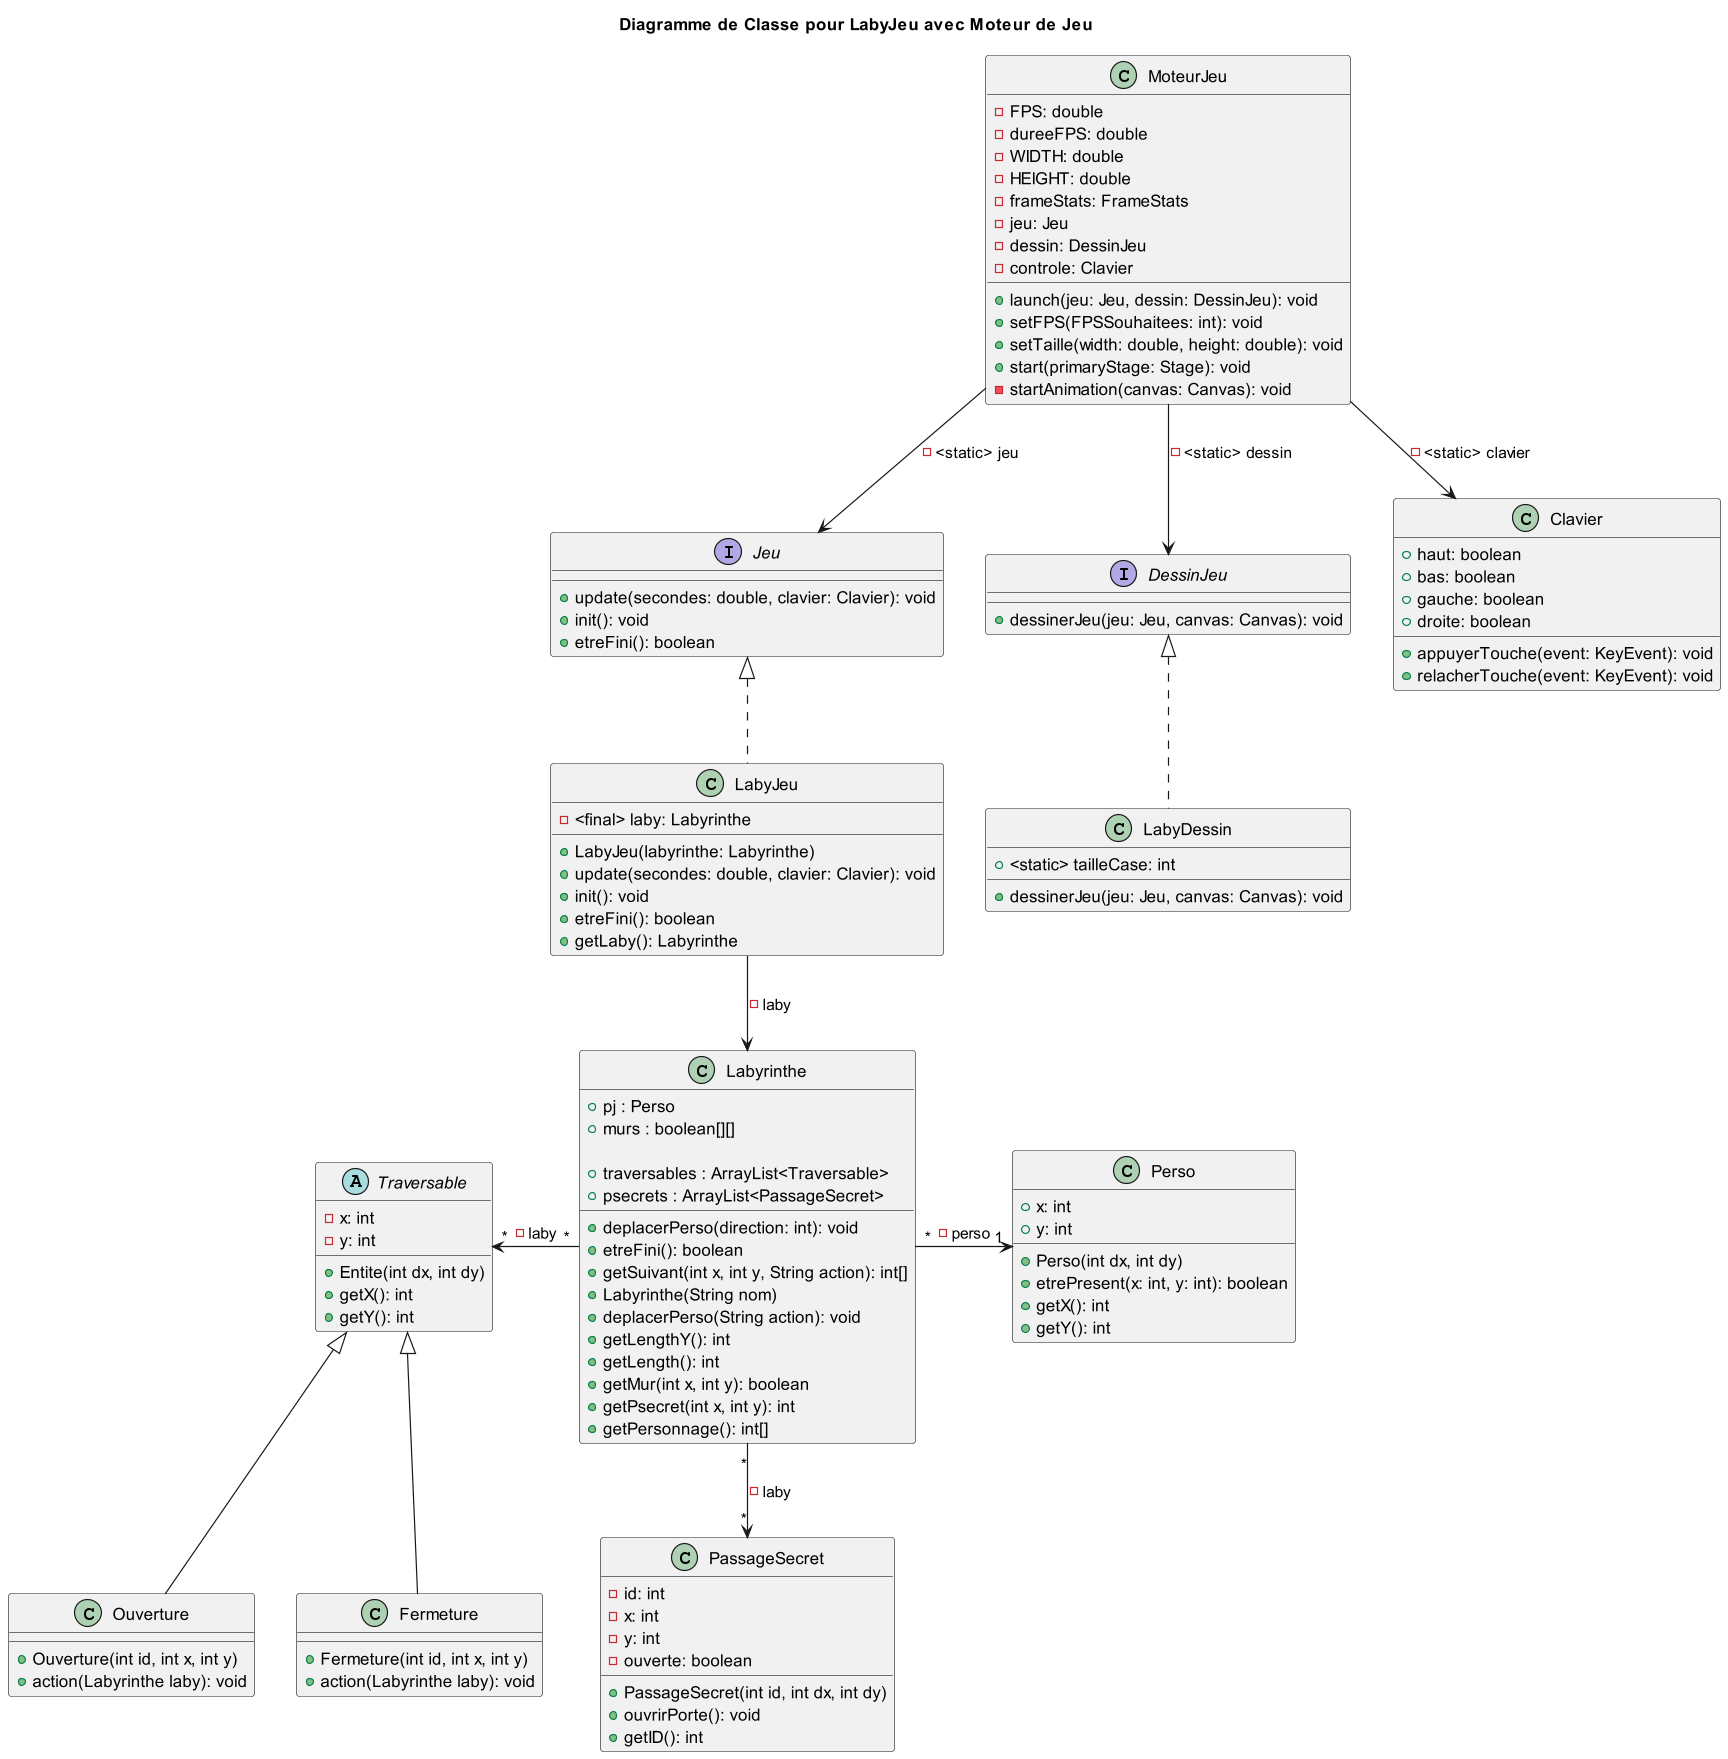

The diagram above was rendered by PlantUML. Its source (embedded in the PNG):
@startuml
title Diagramme de Classe pour LabyJeu avec Moteur de Jeu

interface Jeu {
    +update(secondes: double, clavier: Clavier): void
    +init(): void
    +etreFini(): boolean
}

interface DessinJeu {
    +dessinerJeu(jeu: Jeu, canvas: Canvas): void
}

class LabyJeu {
    - <final> laby: Labyrinthe

    +LabyJeu(labyrinthe: Labyrinthe)
    +update(secondes: double, clavier: Clavier): void
    +init(): void
    +etreFini(): boolean
    +getLaby(): Labyrinthe
}

class LabyDessin {
    +<static> tailleCase: int
    +dessinerJeu(jeu: Jeu, canvas: Canvas): void
}

class Labyrinthe {
'    + <static final> MUR = 'X' : String
'    + <static final> PJ = 'P' : String
'    + <static final> VIDE = '.' : String
'    + <static final> OUVERTURE = 'O' : String
'    + <static final> FERMETURE = 'F' : String
'    + <static final> PSECRET = 'H' : String
'
'    + <static final> HAUT = 'Haut' : String
'    + <static final> BAS = 'Bas' : String
'    + <static final> GAUCHE = 'Gauche' : String
'    + <static final> DROITE = 'Droite' : String

    +pj : Perso
    +murs : boolean[][]

    +traversables : ArrayList<Traversable>
    +psecrets : ArrayList<PassageSecret>

    +deplacerPerso(direction: int): void
    +etreFini(): boolean
    +getSuivant(int x, int y, String action): int[]
    +Labyrinthe(String nom)
    +deplacerPerso(String action): void
    +getLengthY(): int
    +getLength(): int
    +getMur(int x, int y): boolean
    +getPsecret(int x, int y): int
    +getPersonnage(): int[]
}

class Clavier {
    +haut: boolean
    +bas: boolean
    +gauche: boolean
    +droite: boolean
    +appuyerTouche(event: KeyEvent): void
    +relacherTouche(event: KeyEvent): void
}

class MoteurJeu {
    -FPS: double
    -dureeFPS: double
    -WIDTH: double
    -HEIGHT: double
    -frameStats: FrameStats
    -jeu: Jeu
    -dessin: DessinJeu
    -controle: Clavier
    +launch(jeu: Jeu, dessin: DessinJeu): void
    +setFPS(FPSSouhaitees: int): void
    +setTaille(width: double, height: double): void
    +start(primaryStage: Stage): void
    -startAnimation(canvas: Canvas): void
}

class Perso {
    +x: int
    +y: int
    +Perso(int dx, int dy)
    +etrePresent(x: int, y: int): boolean
    +getX(): int
    +getY(): int
}

abstract class Traversable {
    -x: int
    -y: int
    +Entite(int dx, int dy)
    +getX(): int
    +getY(): int
}

class PassageSecret{
    -id: int
    -x: int
    -y: int
    -ouverte: boolean
    +PassageSecret(int id, int dx, int dy)
    +ouvrirPorte(): void
    +getID(): int
}

class Ouverture{
    +Ouverture(int id, int x, int y)
    +action(Labyrinthe laby): void
}

class Fermeture{
    +Fermeture(int id, int x, int y)
    +action(Labyrinthe laby): void
}

Jeu <|.. LabyJeu
LabyJeu --> Labyrinthe : -laby
MoteurJeu --> Jeu : -<static> jeu
MoteurJeu --> DessinJeu : -<static> dessin
MoteurJeu --> Clavier : -<static> clavier
DessinJeu <|.. LabyDessin
Labyrinthe "*"->"1" Perso : -perso
  Labyrinthe "*"-->"*" PassageSecret : -laby
Traversable "*"<-"*" Labyrinthe : -laby
 Traversable <|-- Ouverture
 Traversable <|-- Fermeture


@enduml